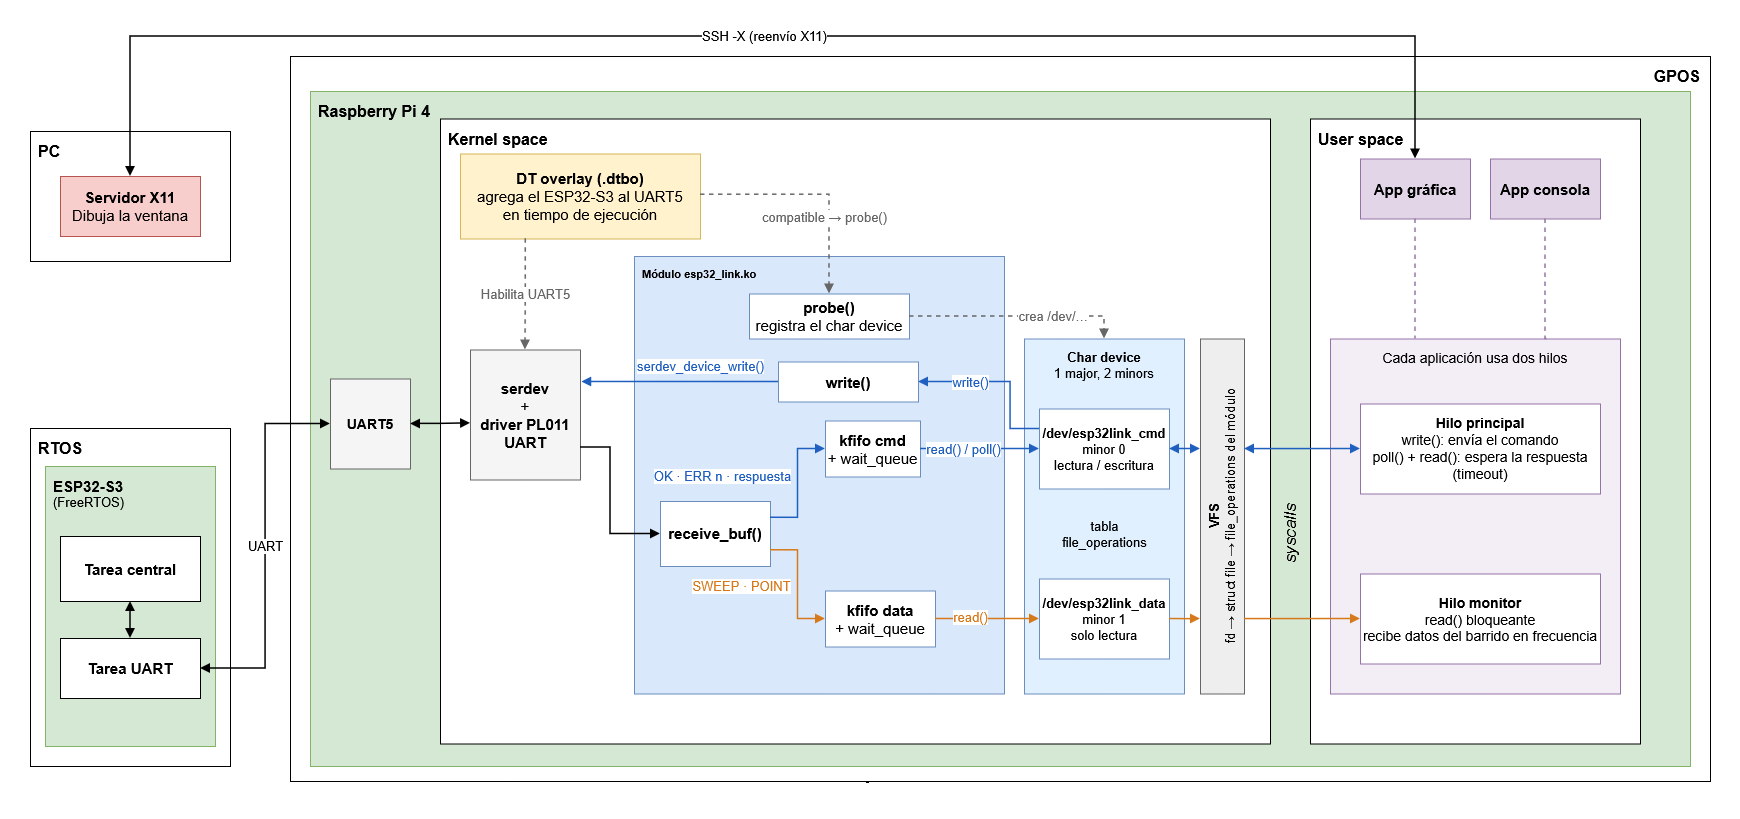

The diagram above was exported from draw.io. Its source (the exported page's mxGraphModel, read from the mxfile embedded in the PNG):
<mxGraphModel dx="1704" dy="939" grid="1" gridSize="10" guides="1" tooltips="1" connect="1" arrows="1" fold="1" page="1" pageScale="1" pageWidth="1740" pageHeight="800" math="0" shadow="0">
  <root>
    <mxCell id="0" />
    <mxCell id="1" parent="0" />
    <mxCell id="pc" parent="1" style="rounded=0;whiteSpace=wrap;html=1;fillColor=none;strokeColor=#000000;fontSize=11;verticalAlign=top;align=left;spacingLeft=6;spacingTop=4;" value="&lt;font style=&quot;font-size: 16px;&quot;&gt;&lt;b&gt;PC&lt;/b&gt;&lt;/font&gt;" vertex="1">
      <mxGeometry height="130" width="200" x="40" y="115" as="geometry" />
    </mxCell>
    <mxCell id="x11" parent="1" style="rounded=0;whiteSpace=wrap;html=1;fillColor=#f8cecc;strokeColor=#b85450;fontSize=11;" value="&lt;font style=&quot;font-size: 15px;&quot;&gt;&lt;b&gt;Servidor X11&lt;/b&gt;&lt;br&gt;Dibuja la ventana&lt;/font&gt;" vertex="1">
      <mxGeometry height="60" width="140" x="70" y="160" as="geometry" />
    </mxCell>
    <mxCell id="rtos" parent="1" style="rounded=0;whiteSpace=wrap;html=1;fillColor=none;strokeColor=#000000;fontSize=11;verticalAlign=top;align=left;spacingLeft=6;spacingTop=4;" value="&lt;font style=&quot;font-size: 16px;&quot;&gt;&lt;b&gt;RTOS&lt;/b&gt;&lt;/font&gt;" vertex="1">
      <mxGeometry height="338" width="200" x="40" y="412" as="geometry" />
    </mxCell>
    <mxCell id="esp" parent="1" style="rounded=0;whiteSpace=wrap;html=1;fillColor=#d5e8d4;strokeColor=#82b366;fontSize=11;verticalAlign=top;align=left;spacingLeft=6;spacingTop=4;" value="&lt;div&gt;&lt;font style=&quot;font-size: 15px;&quot;&gt;&lt;b&gt;ESP32-S3&lt;/b&gt;&lt;br&gt;&lt;/font&gt;&lt;/div&gt;&lt;div&gt;&lt;font style=&quot;font-size: 13px;&quot;&gt;(FreeRTOS)&lt;/font&gt;&lt;/div&gt;" vertex="1">
      <mxGeometry height="280" width="170" x="55" y="450" as="geometry" />
    </mxCell>
    <mxCell id="tcen" parent="1" style="rounded=0;whiteSpace=wrap;html=1;fillColor=#ffffff;strokeColor=#000000;fontSize=11;" value="&lt;font style=&quot;font-size: 15px;&quot;&gt;&lt;b&gt;Tarea central&lt;/b&gt;&lt;/font&gt;" vertex="1">
      <mxGeometry height="65" width="140" x="70" y="520" as="geometry" />
    </mxCell>
    <mxCell id="tuart" parent="1" style="rounded=0;whiteSpace=wrap;html=1;fillColor=#ffffff;strokeColor=#000000;fontSize=11;" value="&lt;font style=&quot;font-size: 15px;&quot;&gt;&lt;b&gt;Tarea UART&lt;/b&gt;&lt;/font&gt;" vertex="1">
      <mxGeometry height="60" width="140" x="70" y="622" as="geometry" />
    </mxCell>
    <mxCell id="gpos" parent="1" style="rounded=0;whiteSpace=wrap;html=1;fillColor=none;strokeColor=#000000;fontSize=11;verticalAlign=top;align=left;spacingLeft=6;spacingTop=4;align=right;spacingRight=8;" value="&lt;font style=&quot;font-size: 16px;&quot;&gt;&lt;b&gt;GPOS&lt;/b&gt;&lt;/font&gt;" vertex="1">
      <mxGeometry height="725" width="1420" x="300" y="40" as="geometry" />
    </mxCell>
    <mxCell id="rpi" parent="1" style="rounded=0;whiteSpace=wrap;html=1;fillColor=#d5e8d4;strokeColor=#82b366;fontSize=11;verticalAlign=top;align=left;spacingLeft=6;spacingTop=4;" value="&lt;div&gt;&lt;font style=&quot;font-size: 16px;&quot;&gt;&lt;b&gt;Raspberry Pi 4&lt;/b&gt;&lt;/font&gt;&lt;/div&gt;" vertex="1">
      <mxGeometry height="675" width="1380" x="320" y="75" as="geometry" />
    </mxCell>
    <mxCell id="uart5" parent="1" style="rounded=0;whiteSpace=wrap;html=1;fillColor=#f5f5f5;strokeColor=#666666;fontSize=11;" value="&lt;font style=&quot;font-size: 14px;&quot;&gt;&lt;b&gt;UART5&lt;/b&gt;&lt;/font&gt;" vertex="1">
      <mxGeometry height="90" width="80" x="340" y="362.5" as="geometry" />
    </mxCell>
    <mxCell id="ks" parent="1" style="rounded=0;whiteSpace=wrap;html=1;fillColor=#ffffff;strokeColor=#000000;fontSize=11;verticalAlign=top;align=left;spacingLeft=6;spacingTop=4;" value="&lt;font style=&quot;font-size: 16px;&quot;&gt;&lt;b&gt;Kernel space&lt;/b&gt;&lt;/font&gt;" vertex="1">
      <mxGeometry height="625" width="830" x="450" y="102.5" as="geometry" />
    </mxCell>
    <mxCell id="us" parent="1" style="rounded=0;whiteSpace=wrap;html=1;fillColor=#ffffff;strokeColor=#000000;fontSize=11;verticalAlign=top;align=left;spacingLeft=6;spacingTop=4;" value="&lt;font style=&quot;font-size: 16px;&quot;&gt;&lt;b&gt;User space&lt;/b&gt;&lt;/font&gt;" vertex="1">
      <mxGeometry height="625" width="330" x="1320" y="102.5" as="geometry" />
    </mxCell>
    <mxCell id="dto" parent="1" style="rounded=0;whiteSpace=wrap;html=1;fillColor=#fff2cc;strokeColor=#d6b656;fontSize=11;" value="&lt;font style=&quot;font-size: 15px;&quot;&gt;&lt;strong&gt;DT overlay (.dtbo)&lt;/strong&gt;&lt;br&gt;&lt;/font&gt;&lt;div&gt;&lt;font style=&quot;font-size: 15px;&quot;&gt;agrega el ESP32-S3 al UART5&lt;/font&gt;&lt;/div&gt;&lt;div&gt;&lt;font style=&quot;font-size: 15px;&quot;&gt;en tiempo de ejecución&lt;/font&gt;&lt;/div&gt;" vertex="1">
      <mxGeometry height="85" width="240" x="470" y="137.5" as="geometry" />
    </mxCell>
    <mxCell id="serdev" parent="1" style="rounded=0;whiteSpace=wrap;html=1;fillColor=#f5f5f5;strokeColor=#666666;fontSize=11;" value="&lt;font style=&quot;font-size: 15px;&quot;&gt;&lt;b&gt;serdev&lt;/b&gt;&lt;br&gt;+&lt;br&gt;&lt;b&gt;driver PL011 UART&lt;/b&gt;&lt;/font&gt;" vertex="1">
      <mxGeometry height="130" width="110" x="480" y="333.5" as="geometry" />
    </mxCell>
    <mxCell id="mod" parent="1" style="rounded=0;whiteSpace=wrap;html=1;fillColor=#dae8fc;strokeColor=#6c8ebf;fontSize=11;verticalAlign=top;align=left;spacingLeft=6;spacingTop=4;" value="&lt;div&gt;&lt;b&gt;Módulo esp32_link.ko&lt;/b&gt;&lt;/div&gt;" vertex="1">
      <mxGeometry height="437.5" width="370" x="644" y="240" as="geometry" />
    </mxCell>
    <mxCell id="probe" parent="1" style="rounded=0;whiteSpace=wrap;html=1;fillColor=#ffffff;strokeColor=#6c8ebf;fontSize=11;" value="&lt;font style=&quot;font-size: 15px;&quot;&gt;&lt;b&gt;probe()&lt;/b&gt;&lt;br&gt;registra el char device&lt;/font&gt;" vertex="1">
      <mxGeometry height="45" width="160" x="759" y="277.5" as="geometry" />
    </mxCell>
    <mxCell id="wr" parent="1" style="rounded=0;whiteSpace=wrap;html=1;fillColor=#ffffff;strokeColor=#6c8ebf;fontSize=11;" value="&lt;font style=&quot;font-size: 15px;&quot;&gt;&lt;b&gt;write()&lt;/b&gt;&lt;/font&gt;" vertex="1">
      <mxGeometry height="40" width="140" x="788" y="345.5" as="geometry" />
    </mxCell>
    <mxCell id="rx" parent="1" style="rounded=0;whiteSpace=wrap;html=1;fillColor=#ffffff;strokeColor=#6c8ebf;fontSize=11;" value="&lt;font style=&quot;font-size: 15px;&quot;&gt;&lt;b&gt;receive_buf()&lt;/b&gt;&lt;/font&gt;" vertex="1">
      <mxGeometry height="65" width="110" x="670" y="485" as="geometry" />
    </mxCell>
    <mxCell id="fcmd" parent="1" style="rounded=0;whiteSpace=wrap;html=1;fillColor=#ffffff;strokeColor=#6c8ebf;fontSize=11;" value="&lt;font style=&quot;font-size: 15px;&quot;&gt;&lt;b&gt;kfifo cmd&lt;/b&gt;&lt;br&gt;+ wait_queue&lt;/font&gt;" vertex="1">
      <mxGeometry height="56" width="95" x="835" y="404.5" as="geometry" />
    </mxCell>
    <mxCell id="fdat" parent="1" style="rounded=0;whiteSpace=wrap;html=1;fillColor=#ffffff;strokeColor=#6c8ebf;fontSize=11;" value="&lt;font style=&quot;font-size: 15px;&quot;&gt;&lt;b&gt;kfifo data&lt;/b&gt;&lt;br&gt;+ wait_queue&lt;/font&gt;" vertex="1">
      <mxGeometry height="56" width="110" x="835" y="574.5" as="geometry" />
    </mxCell>
    <mxCell id="cdev" parent="1" style="rounded=0;whiteSpace=wrap;html=1;fillColor=#e1f0ff;strokeColor=#6c8ebf;fontSize=11;verticalAlign=top;align=left;spacingLeft=6;spacingTop=4;align=center;spacingLeft=0;" value="&lt;font style=&quot;font-size: 13px;&quot;&gt;&lt;b&gt;Char device&lt;/b&gt;&lt;br&gt;1 major, 2 minors&lt;/font&gt;" vertex="1">
      <mxGeometry height="355" width="160" x="1034" y="322.5" as="geometry" />
    </mxCell>
    <mxCell id="ncmd" parent="1" style="rounded=0;whiteSpace=wrap;html=1;fillColor=#ffffff;strokeColor=#6c8ebf;fontSize=10;" value="&lt;font style=&quot;font-size: 13px;&quot;&gt;&lt;b&gt;/dev/esp32link_cmd&lt;/b&gt;&lt;br&gt;minor 0&lt;br&gt;lectura / escritura&lt;/font&gt;" vertex="1">
      <mxGeometry height="80" width="130" x="1049" y="392.5" as="geometry" />
    </mxCell>
    <mxCell id="ndat" parent="1" style="rounded=0;whiteSpace=wrap;html=1;fillColor=#ffffff;strokeColor=#6c8ebf;fontSize=10;" value="&lt;font style=&quot;font-size: 13px;&quot;&gt;&lt;b&gt;/dev/esp32link_data&lt;/b&gt;&lt;br&gt;minor 1&lt;br&gt;solo lectura&lt;/font&gt;" vertex="1">
      <mxGeometry height="80" width="130" x="1049" y="562.5" as="geometry" />
    </mxCell>
    <mxCell id="vfs" parent="1" style="rounded=0;whiteSpace=wrap;html=1;fillColor=#eeeeee;strokeColor=#666666;fontSize=11;horizontal=0;" value="&lt;font style=&quot;font-size: 13px;&quot;&gt;&lt;b&gt;VFS&lt;/b&gt;&lt;br&gt;&lt;font&gt;fd → struct file → file_operations del módulo&lt;/font&gt;&lt;/font&gt;" vertex="1">
      <mxGeometry height="355" width="44" x="1210" y="322.5" as="geometry" />
    </mxCell>
    <mxCell id="agraf" parent="1" style="rounded=0;whiteSpace=wrap;html=1;fillColor=#e1d5e7;strokeColor=#9673a6;fontSize=11;" value="&lt;font style=&quot;font-size: 15px;&quot;&gt;&lt;b&gt;App gráfica&lt;/b&gt;&lt;/font&gt;" vertex="1">
      <mxGeometry height="60" width="110" x="1370" y="142.5" as="geometry" />
    </mxCell>
    <mxCell id="acons" parent="1" style="rounded=0;whiteSpace=wrap;html=1;fillColor=#e1d5e7;strokeColor=#9673a6;fontSize=11;" value="&lt;font style=&quot;font-size: 15px;&quot;&gt;&lt;b&gt;App consola&lt;/b&gt;&lt;/font&gt;" vertex="1">
      <mxGeometry height="60" width="110" x="1500" y="142.5" as="geometry" />
    </mxCell>
    <mxCell id="hilos" parent="1" style="rounded=0;whiteSpace=wrap;html=1;fillColor=#f3eef6;strokeColor=#9673a6;fontSize=11;verticalAlign=top;align=left;spacingLeft=6;spacingTop=4;align=center;spacingLeft=0;" value="&lt;font style=&quot;font-size: 14px;&quot;&gt;Cada aplicación usa dos hilos&lt;/font&gt;" vertex="1">
      <mxGeometry height="355" width="290" x="1340" y="322.5" as="geometry" />
    </mxCell>
    <mxCell id="hprin" parent="1" style="rounded=0;whiteSpace=wrap;html=1;fillColor=#ffffff;strokeColor=#9673a6;fontSize=11;" value="&lt;font style=&quot;font-size: 14px;&quot;&gt;&lt;b&gt;Hilo principal&lt;/b&gt;&lt;br&gt;write(): envía el comando&lt;br&gt;poll() + read(): espera la respuesta (timeout)&lt;/font&gt;" vertex="1">
      <mxGeometry height="90" width="240" x="1370" y="387.5" as="geometry" />
    </mxCell>
    <mxCell id="hmon" parent="1" style="rounded=0;whiteSpace=wrap;html=1;fillColor=#ffffff;strokeColor=#9673a6;fontSize=11;" value="&lt;font style=&quot;font-size: 14px;&quot;&gt;&lt;b&gt;Hilo monitor&lt;/b&gt;&lt;br&gt;read() bloqueante&lt;br&gt;recibe datos del barrido en frecuencia&lt;/font&gt;" vertex="1">
      <mxGeometry height="90" width="240" x="1370" y="557.5" as="geometry" />
    </mxCell>
    <mxCell id="e_col" edge="1" parent="1" source="tcen" style="edgeStyle=orthogonalEdgeStyle;rounded=0;html=1;endArrow=block;endFill=1;strokeColor=#000000;fontColor=#000000;fontSize=10;strokeWidth=1.5;labelBackgroundColor=#FFFFFF;startArrow=block;startFill=1;" target="tuart" value="">
      <mxGeometry relative="1" as="geometry" />
    </mxCell>
    <mxCell id="e_uart" edge="1" parent="1" source="tuart" style="edgeStyle=orthogonalEdgeStyle;rounded=0;html=1;endArrow=block;endFill=1;strokeColor=#000000;fontColor=#000000;fontSize=10;strokeWidth=1.5;labelBackgroundColor=#FFFFFF;startArrow=block;startFill=1;exitX=1;exitY=0.5;exitDx=0;exitDy=0;entryX=0;entryY=0.5;entryDx=0;entryDy=0;" target="uart5" value="&lt;font style=&quot;font-size: 13px;&quot;&gt;UART&lt;/font&gt;">
      <mxGeometry relative="1" as="geometry" />
    </mxCell>
    <mxCell id="e_us" edge="1" parent="1" source="uart5" style="edgeStyle=orthogonalEdgeStyle;rounded=0;html=1;endArrow=block;endFill=1;strokeColor=#000000;fontColor=#000000;fontSize=10;strokeWidth=1.5;labelBackgroundColor=#FFFFFF;startArrow=block;startFill=1;exitX=1;exitY=0.5;exitDx=0;exitDy=0;entryX=0;entryY=0.565;entryDx=0;entryDy=0;" target="serdev" value="">
      <mxGeometry relative="1" as="geometry" />
    </mxCell>
    <mxCell id="e_rx" edge="1" parent="1" source="serdev" style="edgeStyle=orthogonalEdgeStyle;rounded=0;html=1;endArrow=block;endFill=1;strokeColor=#000000;fontColor=#000000;fontSize=10;strokeWidth=1.5;labelBackgroundColor=#FFFFFF;startArrow=none;exitX=1;exitY=0.75;exitDx=0;exitDy=0;entryX=0;entryY=0.5;entryDx=0;entryDy=0;" target="rx" value="">
      <mxGeometry relative="1" x="-0.1769" as="geometry">
        <Array as="points">
          <mxPoint x="620" y="431" />
          <mxPoint x="620" y="517.5" />
        </Array>
      </mxGeometry>
    </mxCell>
    <mxCell id="e_wr" edge="1" parent="1" source="wr" style="edgeStyle=orthogonalEdgeStyle;rounded=0;html=1;endArrow=block;endFill=1;strokeColor=#1F5FBF;fontColor=#1F5FBF;fontSize=10;strokeWidth=1.5;labelBackgroundColor=#FFFFFF;startArrow=none;exitX=0;exitY=0.5;exitDx=0;exitDy=0;entryX=1.013;entryY=0.246;entryDx=0;entryDy=0;entryPerimeter=0;" target="serdev" value="&lt;font style=&quot;font-size: 13px;&quot;&gt;serdev_device_write()&lt;/font&gt;">
      <mxGeometry relative="1" x="-0.2064" y="-15" as="geometry">
        <mxPoint as="offset" />
        <mxPoint x="758.46" y="365.46000000000004" as="sourcePoint" />
        <mxPoint x="619" y="366" as="targetPoint" />
      </mxGeometry>
    </mxCell>
    <mxCell id="e_fc" edge="1" parent="1" source="rx" style="edgeStyle=orthogonalEdgeStyle;rounded=0;html=1;endArrow=block;endFill=1;strokeColor=#1F5FBF;fontColor=#1F5FBF;fontSize=10;strokeWidth=1.5;labelBackgroundColor=#FFFFFF;startArrow=none;exitX=1;exitY=0.25;exitDx=0;exitDy=0;entryX=0;entryY=0.5;entryDx=0;entryDy=0;" target="fcmd" value="&lt;font style=&quot;font-size: 13px;&quot;&gt;OK · ERR n · respuesta&lt;/font&gt;">
      <mxGeometry relative="1" x="-1" y="63" as="geometry">
        <mxPoint x="-48" y="22" as="offset" />
      </mxGeometry>
    </mxCell>
    <mxCell id="e_fd" edge="1" parent="1" source="rx" style="edgeStyle=orthogonalEdgeStyle;rounded=0;html=1;endArrow=block;endFill=1;strokeColor=#D6791B;fontColor=#D6791B;fontSize=10;strokeWidth=1.5;labelBackgroundColor=#FFFFFF;startArrow=none;exitX=1;exitY=0.75;exitDx=0;exitDy=0;entryX=0;entryY=0.5;entryDx=0;entryDy=0;" target="fdat" value="&lt;font style=&quot;font-size: 13px;&quot;&gt;SWEEP · POINT&lt;/font&gt;">
      <mxGeometry relative="1" x="-1" y="-46" as="geometry">
        <mxPoint x="-29" y="-10" as="offset" />
      </mxGeometry>
    </mxCell>
    <mxCell id="e_rc" edge="1" parent="1" source="fcmd" style="edgeStyle=orthogonalEdgeStyle;rounded=0;html=1;endArrow=block;endFill=1;strokeColor=#1F5FBF;fontColor=#1F5FBF;fontSize=10;strokeWidth=1.5;labelBackgroundColor=#FFFFFF;startArrow=none;exitX=1;exitY=0.5;exitDx=0;exitDy=0;entryX=0;entryY=0.5;entryDx=0;entryDy=0;" target="ncmd" value="&lt;font style=&quot;font-size: 13px;&quot;&gt;read() / poll()&lt;/font&gt;">
      <mxGeometry relative="1" x="-0.2773" as="geometry">
        <mxPoint as="offset" />
        <mxPoint x="942" y="432.5000000000001" as="sourcePoint" />
        <mxPoint x="1047" y="432.5" as="targetPoint" />
      </mxGeometry>
    </mxCell>
    <mxCell id="e_rd" edge="1" parent="1" source="fdat" style="edgeStyle=orthogonalEdgeStyle;rounded=0;html=1;endArrow=block;endFill=1;strokeColor=#D6791B;fontColor=#D6791B;fontSize=10;strokeWidth=1.5;labelBackgroundColor=#FFFFFF;startArrow=none;exitX=1;exitY=0.5;exitDx=0;exitDy=0;entryX=0;entryY=0.5;entryDx=0;entryDy=0;" target="ndat" value="&lt;font style=&quot;font-size: 13px;&quot;&gt;read()&lt;/font&gt;">
      <mxGeometry relative="1" x="-0.3269" y="3" as="geometry">
        <mxPoint y="1" as="offset" />
      </mxGeometry>
    </mxCell>
    <mxCell id="e_nw" edge="1" parent="1" source="ncmd" style="edgeStyle=orthogonalEdgeStyle;rounded=0;html=1;endArrow=block;endFill=1;strokeColor=#1F5FBF;fontColor=#1F5FBF;fontSize=10;strokeWidth=1.5;labelBackgroundColor=#FFFFFF;startArrow=none;exitX=0;exitY=0.25;exitDx=0;exitDy=0;entryX=1;entryY=0.5;entryDx=0;entryDy=0;" target="wr" value="&lt;font style=&quot;font-size: 13px;&quot;&gt;write()&lt;/font&gt;">
      <mxGeometry relative="1" x="0.381" as="geometry">
        <mxPoint as="offset" />
        <Array as="points">
          <mxPoint x="1020" y="412.5" />
          <mxPoint x="1020" y="365.5" />
        </Array>
      </mxGeometry>
    </mxCell>
    <mxCell id="e_vc" edge="1" parent="1" source="ncmd" style="edgeStyle=orthogonalEdgeStyle;rounded=0;html=1;endArrow=block;endFill=1;strokeColor=#1F5FBF;fontColor=#1F5FBF;fontSize=10;strokeWidth=1.5;labelBackgroundColor=#FFFFFF;startArrow=block;startFill=1;exitX=1;exitY=0.5;exitDx=0;exitDy=0;entryX=0;entryY=0.31;entryDx=0;entryDy=0;" target="vfs" value="">
      <mxGeometry relative="1" as="geometry" />
    </mxCell>
    <mxCell id="e_vd" edge="1" parent="1" source="vfs" style="edgeStyle=orthogonalEdgeStyle;rounded=0;html=1;endArrow=none;endFill=0;strokeColor=#D6791B;fontColor=#D6791B;fontSize=10;strokeWidth=1.5;labelBackgroundColor=#FFFFFF;startArrow=block;exitX=0;exitY=0.789;exitDx=0;exitDy=0;entryX=1;entryY=0.5;entryDx=0;entryDy=0;startFill=1;" target="ndat" value="">
      <mxGeometry relative="1" as="geometry" />
    </mxCell>
    <mxCell id="e_hp" edge="1" parent="1" source="vfs" style="edgeStyle=orthogonalEdgeStyle;rounded=0;html=1;endArrow=block;endFill=1;strokeColor=#1F5FBF;fontColor=#1F5FBF;fontSize=9;strokeWidth=1.5;labelBackgroundColor=none;startArrow=block;startFill=1;exitX=1;exitY=0.31;exitDx=0;exitDy=0;entryX=0;entryY=0.5;entryDx=0;entryDy=0;" target="hprin" value="">
      <mxGeometry relative="1" x="-0.2073" y="-20" as="geometry">
        <mxPoint as="offset" />
      </mxGeometry>
    </mxCell>
    <mxCell id="e_hm2" edge="1" parent="1" source="vfs" style="edgeStyle=orthogonalEdgeStyle;rounded=0;html=1;endArrow=block;endFill=1;strokeColor=#D6791B;fontColor=#D6791B;fontSize=9;strokeWidth=1.5;labelBackgroundColor=none;startArrow=none;exitX=1;exitY=0.789;exitDx=0;exitDy=0;entryX=0;entryY=0.5;entryDx=0;entryDy=0;" target="hmon" value="">
      <mxGeometry relative="1" x="-0.2076" y="-10" as="geometry">
        <mxPoint as="offset" />
      </mxGeometry>
    </mxCell>
    <mxCell id="e_dto1" edge="1" parent="1" source="dto" style="edgeStyle=orthogonalEdgeStyle;rounded=0;html=1;endArrow=block;endFill=1;strokeColor=#666666;fontColor=#666666;fontSize=10;strokeWidth=1.5;labelBackgroundColor=#FFFFFF;startArrow=none;dashed=1;exitX=1;exitY=0.479;exitDx=0;exitDy=0;entryX=0.5;entryY=0;entryDx=0;entryDy=0;exitPerimeter=0;" target="probe" value="&lt;font style=&quot;font-size: 13px;&quot;&gt;compatible → probe()&lt;/font&gt;">
      <mxGeometry relative="1" x="0.3313" y="-5" as="geometry">
        <mxPoint as="offset" />
        <mxPoint x="710" y="180" as="sourcePoint" />
        <mxPoint x="780" y="280" as="targetPoint" />
      </mxGeometry>
    </mxCell>
    <mxCell id="e_dto2" edge="1" parent="1" source="dto" style="edgeStyle=orthogonalEdgeStyle;rounded=0;html=1;endArrow=block;endFill=1;strokeColor=#666666;fontColor=#666666;fontSize=10;strokeWidth=1.5;labelBackgroundColor=#FFFFFF;startArrow=none;dashed=1;exitX=0.272;exitY=0.997;exitDx=0;exitDy=0;entryX=0.5;entryY=0;entryDx=0;entryDy=0;exitPerimeter=0;" target="serdev" value="&lt;font style=&quot;font-size: 13px;&quot;&gt;Habilita UART5&lt;/font&gt;">
      <mxGeometry relative="1" as="geometry">
        <Array as="points" />
      </mxGeometry>
    </mxCell>
    <mxCell id="e_pr" edge="1" parent="1" source="probe" style="edgeStyle=orthogonalEdgeStyle;rounded=0;html=1;endArrow=block;endFill=1;strokeColor=#666666;fontColor=#666666;fontSize=10;strokeWidth=1.5;labelBackgroundColor=#FFFFFF;startArrow=none;dashed=1;exitX=1;exitY=0.5;exitDx=0;exitDy=0;entryX=0.5;entryY=0;entryDx=0;entryDy=0;" target="cdev" value="&lt;font style=&quot;font-size: 13px;&quot;&gt;crea /dev/…&lt;/font&gt;">
      <mxGeometry relative="1" x="0.3224" as="geometry">
        <mxPoint as="offset" />
        <Array as="points">
          <mxPoint x="1114" y="300" />
        </Array>
      </mxGeometry>
    </mxCell>
    <mxCell id="e_ag" edge="1" parent="1" source="agraf" style="edgeStyle=orthogonalEdgeStyle;rounded=0;html=1;endArrow=block;endFill=1;strokeColor=#9673a6;fontColor=#9673a6;fontSize=10;strokeWidth=1.5;labelBackgroundColor=#FFFFFF;startArrow=none;dashed=1;exitX=0.5;exitY=1;exitDx=0;exitDy=0;entryX=0.293;entryY=0;entryDx=0;entryDy=0;endArrow=none;entryPerimeter=0;" target="hilos" value="">
      <mxGeometry relative="1" x="0.1667" as="geometry">
        <Array as="points" />
        <mxPoint x="1437.5" y="202.5" as="sourcePoint" />
        <mxPoint x="1435" y="322.5" as="targetPoint" />
      </mxGeometry>
    </mxCell>
    <mxCell id="e_ac" edge="1" parent="1" source="acons" style="edgeStyle=orthogonalEdgeStyle;rounded=0;html=1;endArrow=block;endFill=1;strokeColor=#9673a6;fontColor=#9673a6;fontSize=10;strokeWidth=1.5;labelBackgroundColor=#FFFFFF;startArrow=none;dashed=1;exitX=0.5;exitY=1;exitDx=0;exitDy=0;entryX=0.75;entryY=0;entryDx=0;entryDy=0;endArrow=none;" target="hilos" value="">
      <mxGeometry relative="1" as="geometry">
        <Array as="points">
          <mxPoint x="1555" y="322.5" />
        </Array>
      </mxGeometry>
    </mxCell>
    <mxCell id="e_ssh" edge="1" parent="1" source="agraf" style="edgeStyle=orthogonalEdgeStyle;rounded=0;html=1;endArrow=block;endFill=1;strokeColor=#000000;fontColor=#000000;fontSize=10;strokeWidth=1.5;labelBackgroundColor=#FFFFFF;startArrow=block;startFill=1;exitX=0.5;exitY=0;exitDx=0;exitDy=0;entryX=0.5;entryY=0;entryDx=0;entryDy=0;" target="x11" value="&lt;font style=&quot;font-size: 13px;&quot;&gt;SSH -X (reenvío X11)&lt;/font&gt;">
      <mxGeometry relative="1" x="0.0006" as="geometry">
        <Array as="points">
          <mxPoint x="1425" y="20" />
          <mxPoint x="140" y="20" />
        </Array>
      </mxGeometry>
    </mxCell>
    <mxCell id="Xbr9m9s4t-oEG-MD3Bd7-3" parent="1" style="text;html=1;whiteSpace=wrap;strokeColor=none;fillColor=none;align=center;verticalAlign=middle;rounded=0;" value="&lt;font style=&quot;font-size: 13px;&quot;&gt;tabla file_operations&lt;/font&gt;" vertex="1">
      <mxGeometry height="30" width="95" x="1066.5" y="502.5" as="geometry" />
    </mxCell>
    <mxCell id="sysl" parent="1" style="text;html=1;align=center;verticalAlign=middle;strokeColor=none;fillColor=none;fontSize=10;fontStyle=2;rotation=270;" value="&lt;font style=&quot;font-size: 17px;&quot;&gt;syscalls&lt;/font&gt;" vertex="1">
      <mxGeometry height="32" width="140" x="1230" y="502" as="geometry" />
    </mxCell>
  </root>
</mxGraphModel>